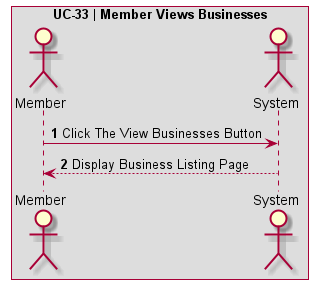

The diagram above was rendered by PlantUML. Its source (embedded in the PNG):
@startuml UC-33 | Member Views Businesses

' Formatting
Autonumber
skinparam BoxPadding 10
skinparam ParticipantPadding 10
box "UC-33 | Member Views Businesses"

' Actors
actor Member
actor System

' Code
Member -> System: Click The View Businesses Button
System --> Member: Display Business Listing Page
@enduml